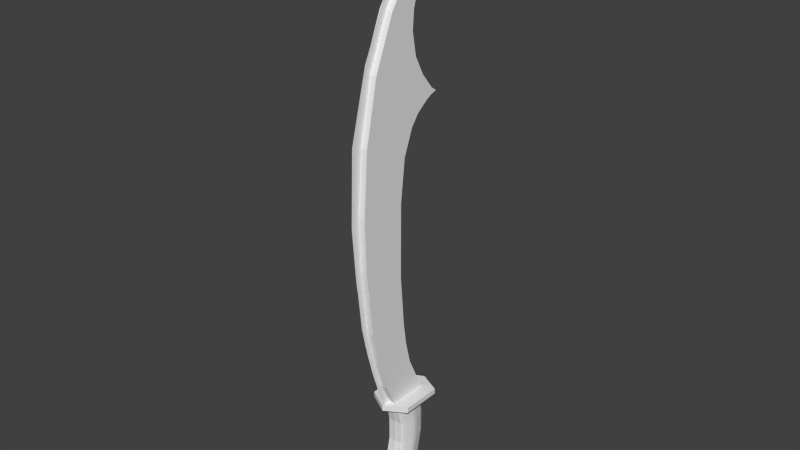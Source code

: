 # Source: Scimitar2.blend  (saved by Blender 2.72.0; exported with 4.5.12 LTS)
import bpy
from mathutils import Matrix  # noqa: F401  (used for matrix-valued properties, if any)

bpy.ops.wm.read_factory_settings(use_empty=True)
scene = bpy.context.scene
scene.name = 'Scene'

# ---- collections
col_collection_5 = bpy.data.collections.new('Collection 5'); scene.collection.children.link(col_collection_5)

# ---- world
world_world = bpy.data.worlds.new('World'); scene.world = world_world
world_world.color = (0.05088, 0.05088, 0.05088)
world_world.use_sun_shadow = False
world_world.sun_shadow_jitter_overblur = 0.0
world_world.cycles.sampling_method = 'MANUAL'
world_world.cycles.sample_map_resolution = 256

# ---- meshes
me_circle_000 = bpy.data.meshes.new('Circle.000')
me_circle_000.from_pydata([(1.375, -0.08021, -1.054e-07), (1.537, -0.003454, -1.052e-07), (-1.349, 0.1636, 1.379e-08), (0.4541, -0.2556, -1.054e-07), (-1.673, 0.5239, 1.379e-08), (-1.619, 0.4403, 1.33e-07), (-0.7459, -0.1516, 1.379e-08), (0.09978, -0.2661, 1.379e-08), (0.9131, -0.2045, -1.054e-07), (1.145, -0.15, -1.054e-07), (-1.501, 0.2946, 1.379e-08), (-1.078, -0.01362, 1.379e-08), (-0.3368, -0.2372, 1.379e-08), (1.451, -0.09279, -1.054e-07), (1.537, -0.04933, -9.954e-08), (-1.425, 0.1622, 1.379e-08), (0.5181, -0.2976, -1.054e-07), (-1.748, 0.5413, 1.379e-08), (-1.695, 0.454, 1.33e-07), (-0.8105, -0.1928, 1.379e-08), (0.1439, -0.3287, 1.379e-08), (0.9855, -0.2294, -1.054e-07), (1.219, -0.1682, -1.054e-07), (-1.577, 0.3011, 1.379e-08), (-1.152, -0.03088, 1.379e-08), (-0.3575, -0.3109, 1.379e-08)], [], [(12, 6, 19, 25), (2, 10, 23, 15), (0, 9, 22, 13), (10, 5, 18, 23), (11, 2, 15, 24), (3, 7, 20, 16), (6, 11, 24, 19), (8, 3, 16, 21), (9, 8, 21, 22), (7, 12, 25, 20), (5, 4, 17, 18), (1, 0, 13, 14)])
_uv = me_circle_000.uv_layers.new(name='UVMap')
_uv.uv.foreach_set('vector', [0.4553, 0.02285, 0.3302, 0.02807, 0.3131, 0.01273, 0.4528, 4.286e-05, 0.1366, 0.09172, 0.08525, 0.123, 0.06237, 0.1212, 0.114, 0.08753, 0.9535, 0.1532, 0.889, 0.1213, 0.9119, 0.1195, 0.9765, 0.1531, 0.08525, 0.123, 0.04296, 0.1602, 0.02002, 0.1606, 0.06237, 0.1212, 0.2253, 0.0526, 0.1366, 0.09172, 0.114, 0.08753, 0.2041, 0.04384, 0.6899, 0.05616, 0.5857, 0.03568, 0.6018, 0.01934, 0.7109, 0.04689, 0.3302, 0.02807, 0.2253, 0.0526, 0.2041, 0.04384, 0.3131, 0.01273, 0.8231, 0.09379, 0.6899, 0.05616, 0.7109, 0.04689, 0.8457, 0.08996, 0.889, 0.1213, 0.8231, 0.09379, 0.8457, 0.08996, 0.9119, 0.1195, 0.5857, 0.03568, 0.4553, 0.02285, 0.4528, 4.286e-05, 0.6018, 0.01934, 0.04296, 0.1602, 0.02294, 0.1823, 4.286e-05, 0.1838, 0.02002, 0.1606, 0.9975, 0.1838, 0.9535, 0.1532, 0.9765, 0.1531, 1.0, 0.1702])
me_circle_000.use_remesh_preserve_volume = False
me_circle_000.use_remesh_preserve_attributes = False
me_circle_000.use_mirror_vertex_groups = False
me_circle_000.update()
me_sphere = bpy.data.meshes.new('Sphere')
me_sphere.from_pydata([(0.01477, 12.02, -2.923), (-2.353, 11.78, -2.915), (-4.63, 11.09, -2.893), (-6.728, 9.973, -2.856), (-8.567, 8.465, -2.807), (-10.08, 6.627, -2.747), (-11.2, 4.531, -2.678), (-11.89, 2.256, -2.604), (-12.12, -0.1096, -2.527), (-11.89, -2.475, -2.45), (-11.2, -4.75, -2.375), (-10.08, -6.846, -2.307), (-8.567, -8.684, -2.247), (-6.728, -10.19, -2.197), (-4.63, -11.31, -2.161), (-2.353, -12.0, -2.138), (0.01477, -12.24, -2.131), (2.382, -12.0, -2.138), (4.659, -11.31, -2.161), (6.757, -10.19, -2.197), (8.597, -8.684, -2.247), (10.11, -6.846, -2.307), (11.23, -4.75, -2.375), (11.92, -2.475, -2.45), (12.15, -0.1096, -2.527), (11.92, 2.256, -2.604), (11.23, 4.531, -2.678), (10.11, 6.627, -2.747), (8.597, 8.465, -2.807), (6.757, 9.973, -2.856), (4.659, 11.09, -2.893), (2.382, 11.78, -2.915), (0.01477, 0.4535, 6.666), (1.838, 9.567, 2.124), (3.643, 9.02, 2.142), (5.307, 8.132, 2.171), (6.765, 6.936, 2.21), (7.962, 5.479, 2.257), (8.851, 3.817, 2.312), (9.399, 2.013, 2.371), (9.583, 0.1374, 2.432), (9.399, -1.738, 2.493), (8.851, -3.542, 2.552), (7.962, -5.204, 2.606), (6.765, -6.661, 2.654), (5.307, -7.857, 2.693), (3.643, -8.745, 2.722), (1.838, -9.292, 2.74), (-0.03951, -9.477, 2.746), (-1.917, -9.292, 2.74), (-3.722, -8.745, 2.722), (-5.386, -7.857, 2.693), (-6.844, -6.661, 2.654), (-8.041, -5.204, 2.606), (-8.93, -3.542, 2.552), (-9.478, -1.738, 2.493), (-9.663, 0.1374, 2.432), (-9.478, 2.013, 2.371), (-8.93, 3.817, 2.312), (-8.041, 5.479, 2.257), (-6.844, 6.936, 2.21), (-5.386, 8.132, 2.171), (-3.722, 9.02, 2.142), (-1.917, 9.567, 2.124), (-0.03951, 9.752, 2.118)], [], [(0, 1, 2, 3, 4, 5, 6, 7, 8, 9, 10, 11, 12, 13, 14, 15, 16, 17, 18, 19, 20, 21, 22, 23, 24, 25, 26, 27, 28, 29, 30, 31), (58, 59, 32), (36, 37, 32), (47, 48, 32), (10, 9, 55, 54), (21, 20, 44, 43), (0, 31, 33, 64), (12, 11, 53, 52), (1, 0, 64, 63), (23, 22, 42, 41), (14, 13, 51, 50), (3, 2, 62, 61), (25, 24, 40, 39), (16, 15, 49, 48), (5, 4, 60, 59), (27, 26, 38, 37), (7, 6, 58, 57), (18, 17, 47, 46), (29, 28, 36, 35), (9, 8, 56, 55), (20, 19, 45, 44), (31, 30, 34, 33), (11, 10, 54, 53), (22, 21, 43, 42), (13, 12, 52, 51), (2, 1, 63, 62), (24, 23, 41, 40), (15, 14, 50, 49), (4, 3, 61, 60), (26, 25, 39, 38), (6, 5, 59, 58), (17, 16, 48, 47), (28, 27, 37, 36), (8, 7, 57, 56), (19, 18, 46, 45), (30, 29, 35, 34), (38, 39, 32), (49, 50, 32), (60, 61, 32), (40, 41, 32), (51, 52, 32), (62, 63, 32), (42, 43, 32), (53, 54, 32), (44, 45, 32), (33, 34, 32), (55, 56, 32), (46, 47, 32), (35, 36, 32), (57, 58, 32), (37, 38, 32), (48, 49, 32), (59, 60, 32), (39, 40, 32), (50, 51, 32), (61, 62, 32), (41, 42, 32), (52, 53, 32), (63, 64, 32), (43, 44, 32), (64, 33, 32), (54, 55, 32), (45, 46, 32), (34, 35, 32), (56, 57, 32)])
_uv = me_sphere.uv_layers.new(name='UVMap')
_uv.uv.foreach_set('vector', [0.2052, 0.2846, 0.2251, 0.2827, 0.2442, 0.2769, 0.2619, 0.2674, 0.2773, 0.2548, 0.29, 0.2393, 0.2994, 0.2217, 0.3052, 0.2025, 0.3072, 0.1826, 0.3052, 0.1628, 0.2994, 0.1436, 0.29, 0.126, 0.2773, 0.1105, 0.2619, 0.09785, 0.2442, 0.08843, 0.2251, 0.08262, 0.2052, 0.08066, 0.1853, 0.08262, 0.1662, 0.08843, 0.1485, 0.09785, 0.1331, 0.1105, 0.1204, 0.126, 0.111, 0.1436, 0.1052, 0.1628, 0.1032, 0.1826, 0.1052, 0.2025, 0.111, 0.2217, 0.1204, 0.2393, 0.1331, 0.2548, 0.1485, 0.2674, 0.1662, 0.2769, 0.1853, 0.2827, 0.1032, 0.08066, 0.3072, 0.08066, 0.3072, 0.2846, 0.1032, 0.08066, 0.3072, 0.08066, 0.3072, 0.2846, 0.1032, 0.08066, 0.3072, 0.08066, 0.3072, 0.2846, 0.1032, 0.08066, 0.3072, 0.08066, 0.3072, 0.2846, 0.1032, 0.2846, 0.1032, 0.08066, 0.3072, 0.08066, 0.3072, 0.2846, 0.1032, 0.2846, 0.1032, 0.08066, 0.3072, 0.08066, 0.3072, 0.2846, 0.1032, 0.2846, 0.1032, 0.08066, 0.3072, 0.08066, 0.3072, 0.2846, 0.1032, 0.2846, 0.1032, 0.08066, 0.3072, 0.08066, 0.3072, 0.2846, 0.1032, 0.2846, 0.1032, 0.08066, 0.3072, 0.08066, 0.3072, 0.2846, 0.1032, 0.2846, 0.1032, 0.08066, 0.3072, 0.08066, 0.3072, 0.2846, 0.1032, 0.2846, 0.1032, 0.08066, 0.3072, 0.08066, 0.3072, 0.2846, 0.1032, 0.2846, 0.1032, 0.08066, 0.3072, 0.08066, 0.3072, 0.2846, 0.1032, 0.2846, 0.1032, 0.08066, 0.3072, 0.08066, 0.3072, 0.2846, 0.1032, 0.2846, 0.1032, 0.08066, 0.3072, 0.08066, 0.3072, 0.2846, 0.1032, 0.2846, 0.1032, 0.08066, 0.3072, 0.08066, 0.3072, 0.2846, 0.1032, 0.2846, 0.1032, 0.08066, 0.3072, 0.08066, 0.3072, 0.2846, 0.1032, 0.2846, 0.1032, 0.08066, 0.3072, 0.08066, 0.3072, 0.2846, 0.1032, 0.2846, 0.1032, 0.08066, 0.3072, 0.08066, 0.3072, 0.2846, 0.1032, 0.2846, 0.1032, 0.08066, 0.3072, 0.08066, 0.3072, 0.2846, 0.1032, 0.2846, 0.1032, 0.08066, 0.3072, 0.08066, 0.3072, 0.2846, 0.1032, 0.2846, 0.1032, 0.08066, 0.3072, 0.08066, 0.3072, 0.2846, 0.1032, 0.2846, 0.1032, 0.08066, 0.3072, 0.08066, 0.3072, 0.2846, 0.1032, 0.2846, 0.1032, 0.08066, 0.3072, 0.08066, 0.3072, 0.2846, 0.1032, 0.2846, 0.1032, 0.08066, 0.3072, 0.08066, 0.3072, 0.2846, 0.1032, 0.2846, 0.1032, 0.08066, 0.3072, 0.08066, 0.3072, 0.2846, 0.1032, 0.2846, 0.1032, 0.08066, 0.3072, 0.08066, 0.3072, 0.2846, 0.1032, 0.2846, 0.1032, 0.08066, 0.3072, 0.08066, 0.3072, 0.2846, 0.1032, 0.2846, 0.1032, 0.08066, 0.3072, 0.08066, 0.3072, 0.2846, 0.1032, 0.2846, 0.1032, 0.08066, 0.3072, 0.08066, 0.3072, 0.2846, 0.1032, 0.2846, 0.1032, 0.08066, 0.3072, 0.08066, 0.3072, 0.2846, 0.1032, 0.2846, 0.1032, 0.08066, 0.3072, 0.08066, 0.3072, 0.2846, 0.1032, 0.2846, 0.1032, 0.08066, 0.3072, 0.08066, 0.3072, 0.2846, 0.1032, 0.2846, 0.1032, 0.08066, 0.3072, 0.08066, 0.3072, 0.2846, 0.1032, 0.2846, 0.1032, 0.08066, 0.3072, 0.08066, 0.3072, 0.2846, 0.1032, 0.2846, 0.1032, 0.08066, 0.3072, 0.08066, 0.3072, 0.2846, 0.1032, 0.2846, 0.1032, 0.08066, 0.3072, 0.08066, 0.3072, 0.2846, 0.1032, 0.08066, 0.3072, 0.08066, 0.3072, 0.2846, 0.1032, 0.08066, 0.3072, 0.08066, 0.3072, 0.2846, 0.1032, 0.08066, 0.3072, 0.08066, 0.3072, 0.2846, 0.1032, 0.08066, 0.3072, 0.08066, 0.3072, 0.2846, 0.1032, 0.08066, 0.3072, 0.08066, 0.3072, 0.2846, 0.1032, 0.08066, 0.3072, 0.08066, 0.3072, 0.2846, 0.1032, 0.08066, 0.3072, 0.08066, 0.3072, 0.2846, 0.1032, 0.08066, 0.3072, 0.08066, 0.3072, 0.2846, 0.1032, 0.08066, 0.3072, 0.08066, 0.3072, 0.2846, 0.1032, 0.08066, 0.3072, 0.08066, 0.3072, 0.2846, 0.1032, 0.08066, 0.3072, 0.08066, 0.3072, 0.2846, 0.1032, 0.08066, 0.3072, 0.08066, 0.3072, 0.2846, 0.1032, 0.08066, 0.3072, 0.08066, 0.3072, 0.2846, 0.1032, 0.08066, 0.3072, 0.08066, 0.3072, 0.2846, 0.1032, 0.08066, 0.3072, 0.08066, 0.3072, 0.2846, 0.1032, 0.08066, 0.3072, 0.08066, 0.3072, 0.2846, 0.1032, 0.08066, 0.3072, 0.08066, 0.3072, 0.2846, 0.1032, 0.08066, 0.3072, 0.08066, 0.3072, 0.2846, 0.1032, 0.08066, 0.3072, 0.08066, 0.3072, 0.2846, 0.1032, 0.08066, 0.3072, 0.08066, 0.3072, 0.2846, 0.1032, 0.08066, 0.3072, 0.08066, 0.3072, 0.2846, 0.1032, 0.08066, 0.3072, 0.08066, 0.3072, 0.2846, 0.1032, 0.08066, 0.3072, 0.08066, 0.3072, 0.2846, 0.1032, 0.08066, 0.3072, 0.08066, 0.3072, 0.2846, 0.1032, 0.08066, 0.3072, 0.08066, 0.3072, 0.2846, 0.1032, 0.08066, 0.3072, 0.08066, 0.3072, 0.2846, 0.1032, 0.08066, 0.3072, 0.08066, 0.3072, 0.2846, 0.1032, 0.08066, 0.3072, 0.08066, 0.3072, 0.2846])
me_sphere.use_remesh_preserve_volume = False
me_sphere.use_remesh_preserve_attributes = False
me_sphere.use_mirror_vertex_groups = False
me_sphere.update()
me_plane_001 = bpy.data.meshes.new('Plane.001')
me_plane_001.from_pydata([(-1.0, -0.7778, 0.1271), (1.0, -0.7778, 0.1271), (-1.0, 1.048, 0.1271), (1.0, 1.048, 0.1271), (-1.0, -0.7778, -0.1271), (1.0, -0.7778, -0.1271), (-1.0, 1.048, -0.1271), (1.0, 1.048, -0.1271), (-1.0, -0.9182, 0.1271), (1.0, -0.9182, 0.1271), (-1.0, -0.9182, -0.1271), (1.0, -0.9182, -0.1271), (-2.615e-09, 1.639, 0.1271), (-2.615e-09, 1.639, -0.1271), (-2.615e-09, -1.406, -0.1271), (-2.615e-09, -1.406, 0.1271)], [], [(0, 2, 12, 3, 1), (4, 5, 7, 13, 6), (3, 12, 13, 7), (1, 3, 7, 5), (4, 0, 8, 10), (2, 0, 4, 6), (8, 15, 14, 10), (1, 5, 11, 9), (5, 4, 10, 14, 11), (0, 1, 9, 15, 8), (12, 2, 6, 13), (15, 9, 11, 14)])
_uv = me_plane_001.uv_layers.new(name='UVMap')
_uv.uv.foreach_set('vector', [0.1457, 0.1247, 0.2602, 0.1247, 0.2971, 0.1874, 0.2602, 0.25, 0.1457, 0.25, 0.1457, 0.2501, 0.1457, 0.1248, 0.2602, 0.1248, 0.2971, 0.1875, 0.2602, 0.2501, 0.3643, 0.2377, 0.5369, 0.2368, 0.5361, 0.2836, 0.3635, 0.2837, 0.3641, 0.2378, 0.5335, 0.2374, 0.5339, 0.2837, 0.3638, 0.2837, 0.469, 0.2636, 0.4697, 0.264, 0.4916, 0.2638, 0.4814, 0.2583, 0.364, 0.2375, 0.5357, 0.2377, 0.5355, 0.2843, 0.363, 0.2837, 0.3643, 0.2382, 0.5366, 0.2373, 0.5357, 0.2841, 0.3633, 0.2841, 0.4316, 0.2556, 0.4219, 0.2808, 0.407, 0.2675, 0.3994, 0.2717, 0.1457, 0.1248, 0.1457, 0.2501, 0.1369, 0.2501, 0.1064, 0.1875, 0.1369, 0.1248, 0.1457, 0.1247, 0.1457, 0.25, 0.1369, 0.25, 0.1064, 0.1874, 0.1369, 0.1247, 0.3639, 0.2372, 0.5351, 0.2366, 0.5361, 0.2843, 0.3639, 0.2835, 0.364, 0.2378, 0.5375, 0.2373, 0.5368, 0.2831, 0.3635, 0.2842])
me_plane_001.use_remesh_preserve_volume = False
me_plane_001.use_remesh_preserve_attributes = False
me_plane_001.use_mirror_vertex_groups = False
me_plane_001.update()
me_cylinder = bpy.data.meshes.new('Cylinder')
me_cylinder.from_pydata([(-0.0001811, 0.1353, -0.9294), (-0.0001811, 0.3242, 0.9364), (0.1717, -0.2904, 0.9364), (0.1717, -0.4792, -0.9294), (0.1941, -0.2293, 0.9364), (0.1941, -0.4181, -0.9294), (0.201, -0.1989, 0.9364), (0.201, -0.3877, -0.9294), (0.2174, -0.1341, 0.9364), (0.2174, -0.3229, -0.9294), (0.2306, -0.07495, 0.9364), (0.2306, -0.2638, -0.9294), (0.237, -0.009802, 0.9364), (0.237, -0.1986, -0.9294), (0.2306, 0.05535, 0.9364), (0.2306, -0.1335, -0.9294), (0.2174, 0.1145, 0.9364), (0.2174, -0.07435, -0.9294), (0.201, 0.1793, 0.9364), (0.201, -0.00954, -0.9294), (0.1941, 0.2097, 0.9364), (0.1941, 0.02089, -0.9294), (0.1717, 0.2707, 0.9364), (0.1717, 0.08194, -0.9294), (0.1448, 0.3125, 0.9364), (0.1448, 0.1237, -0.9294), (0.06533, 0.3177, 0.9364), (0.06533, 0.1289, -0.9294), (0.0001812, 0.3242, 0.9364), (0.0001812, 0.1353, -0.9294), (0.0001811, -0.3438, 0.9364), (0.0001811, -0.5326, -0.9294), (-0.0001812, -0.5326, -0.9294), (-0.0001812, -0.3438, 0.9364), (-0.06533, -0.5262, -0.9294), (-0.06533, -0.3373, 0.9364), (-0.1448, -0.5209, -0.9294), (-0.1448, -0.3321, 0.9364), (-0.1717, -0.4792, -0.9294), (-0.1717, -0.2904, 0.9364), (-0.1941, -0.4181, -0.9294), (-0.1941, -0.2293, 0.9364), (-0.201, -0.3877, -0.9294), (-0.201, -0.1989, 0.9364), (-0.2174, -0.3229, -0.9294), (-0.2174, -0.1341, 0.9364), (-0.2306, -0.2638, -0.9294), (-0.2306, -0.07495, 0.9364), (-0.237, -0.1986, -0.9294), (-0.237, -0.009802, 0.9364), (-0.2306, -0.1335, -0.9294), (-0.2306, 0.05535, 0.9364), (-0.2174, -0.07435, -0.9294), (-0.2174, 0.1145, 0.9364), (-0.201, -0.00954, -0.9294), (-0.201, 0.1793, 0.9364), (-0.1941, 0.02089, -0.9294), (-0.1941, 0.2097, 0.9364), (-0.1717, 0.08194, -0.9294), (-0.1717, 0.2707, 0.9364), (-0.1448, 0.1237, -0.9294), (-0.1448, 0.3125, 0.9364), (-0.06533, 0.1289, -0.9294), (-0.06533, 0.3177, 0.9364), (0.1448, -0.5209, -0.9294), (0.1448, -0.3321, 0.9364), (0.06533, -0.5262, -0.9294), (0.06533, -0.3373, 0.9364), (-0.1448, 0.4112, 0.003531), (-0.1448, -0.2334, 0.003531), (0.201, -0.1002, 0.003531), (-0.2306, 0.154, 0.003531), (0.2174, 0.2132, 0.003531), (0.1941, 0.3084, 0.003531), (-0.1941, -0.1306, 0.003531), (0.2306, 0.02374, 0.003531), (-0.201, 0.278, 0.003531), (0.1448, 0.4112, 0.003531), (0.1448, -0.2334, 0.003531), (-0.2174, -0.03537, 0.003531), (0.2306, 0.154, 0.003531), (-0.1717, 0.3694, 0.003531), (-0.06533, -0.2386, 0.003531), (0.0001812, 0.4229, 0.003531), (0.1941, -0.1306, 0.003531), (-0.237, 0.0889, 0.003531), (0.06533, -0.2386, 0.003531), (0.201, 0.278, 0.003531), (-0.06533, 0.4164, 0.003531), (-0.1717, -0.1917, 0.003531), (0.2174, -0.03537, 0.003531), (0.0001811, -0.2451, 0.003531), (-0.2174, 0.2132, 0.003531), (0.1717, 0.3694, 0.003531), (-0.201, -0.1002, 0.003531), (0.237, 0.0889, 0.003531), (-0.1941, 0.3084, 0.003531), (-0.0001812, -0.2451, 0.003531), (0.06533, 0.4164, 0.003531), (0.1717, -0.1917, 0.003531), (-0.2306, 0.02374, 0.003531), (-0.0001811, 0.4229, 0.003531), (0.201, 0.278, 0.47), (-0.06533, -0.2386, 0.47), (0.1448, 0.4112, 0.47), (0.2174, 0.2132, 0.47), (0.06533, 0.4164, 0.47), (0.1717, 0.3694, 0.47), (-0.06533, 0.4164, 0.47), (0.0001812, 0.4229, 0.47), (0.1448, -0.2334, 0.47), (0.1941, 0.3084, 0.47), (-0.1448, 0.4112, 0.47), (0.1717, -0.1917, 0.47), (-0.201, -0.1002, 0.47), (-0.1717, -0.1917, 0.47), (0.1941, -0.1306, 0.47), (-0.2174, -0.03537, 0.47), (-0.1941, -0.1306, 0.47), (-0.1448, -0.2334, 0.47), (-0.2306, 0.02374, 0.47), (0.237, 0.0889, 0.47), (0.2174, -0.03537, 0.47), (-0.237, 0.0889, 0.47), (0.0001811, -0.2451, 0.47), (0.2306, 0.02374, 0.47), (0.2306, 0.154, 0.47), (0.201, -0.1002, 0.47), (-0.1941, 0.3084, 0.47), (0.06533, -0.2386, 0.47), (-0.1717, 0.3694, 0.47), (-0.201, 0.278, 0.47), (-0.2306, 0.154, 0.47), (-0.0001811, 0.4229, 0.47), (-0.0001812, -0.2451, 0.47), (-0.2174, 0.2132, 0.47), (-0.1448, 0.3125, -0.4629), (-0.1448, -0.3321, -0.4629), (0.201, -0.1989, -0.4629), (-0.2306, 0.05535, -0.4629), (0.1941, 0.2097, -0.4629), (-0.1941, -0.2293, -0.4629), (0.2306, -0.07495, -0.4629), (-0.201, 0.1793, -0.4629), (0.1448, 0.3125, -0.4629), (0.1448, -0.3321, -0.4629), (-0.2174, -0.1341, -0.4629), (0.2306, 0.05535, -0.4629), (-0.1717, 0.2707, -0.4629), (-0.06533, -0.3373, -0.4629), (0.0001812, 0.3242, -0.4629), (0.1941, -0.2293, -0.4629), (-0.237, -0.009802, -0.4629), (0.06533, -0.3373, -0.4629), (0.201, 0.1793, -0.4629), (-0.06533, 0.3177, -0.4629), (-0.1717, -0.2904, -0.4629), (0.2174, -0.1341, -0.4629), (-0.2174, 0.1145, -0.4629), (0.1717, 0.2707, -0.4629), (-0.0001811, 0.3242, -0.4629), (-0.201, -0.1989, -0.4629), (0.0001811, -0.3438, -0.4629), (0.237, -0.009802, -0.4629), (-0.1941, 0.2097, -0.4629), (-0.0001812, -0.3438, -0.4629), (0.06533, 0.3177, -0.4629), (0.1717, -0.2904, -0.4629), (-0.2306, -0.07495, -0.4629), (0.2174, 0.1145, -0.4629)], [], [(66, 31, 29, 27, 25, 23, 21, 19, 17, 15, 13, 11, 9, 7, 5, 3, 64), (64, 145, 153, 66), (66, 153, 162, 31), (30, 67, 65, 2, 4, 6, 8, 10, 12, 14, 16, 18, 20, 22, 24, 26, 28), (3, 167, 145, 64), (5, 151, 167, 3), (7, 138, 151, 5), (9, 157, 138, 7), (11, 142, 157, 9), (13, 163, 142, 11), (15, 147, 163, 13), (17, 169, 147, 15), (19, 154, 169, 17), (21, 140, 154, 19), (23, 159, 140, 21), (25, 144, 159, 23), (32, 165, 149, 34), (34, 149, 137, 36), (36, 137, 156, 38), (38, 156, 141, 40), (40, 141, 161, 42), (42, 161, 146, 44), (44, 146, 168, 46), (46, 168, 152, 48), (48, 152, 139, 50), (50, 139, 158, 52), (52, 158, 143, 54), (54, 143, 164, 56), (56, 164, 148, 58), (58, 148, 136, 60), (1, 63, 61, 59, 57, 55, 53, 51, 49, 47, 45, 43, 41, 39, 37, 35, 33), (62, 155, 160, 0), (60, 136, 155, 62), (27, 166, 144, 25), (62, 0, 32, 34, 36, 38, 40, 42, 44, 46, 48, 50, 52, 54, 56, 58, 60), (29, 150, 166, 27), (113, 2, 65, 110), (126, 14, 12, 121), (134, 33, 35, 103), (117, 45, 47, 120), (128, 57, 59, 130), (121, 12, 10, 125), (104, 24, 22, 107), (114, 43, 45, 117), (131, 55, 57, 128), (106, 26, 24, 104), (129, 67, 30, 124), (125, 10, 8, 122), (107, 22, 20, 111), (118, 41, 43, 114), (135, 53, 55, 131), (112, 61, 63, 108), (110, 65, 67, 129), (122, 8, 6, 127), (111, 20, 18, 102), (115, 39, 41, 118), (132, 51, 53, 135), (108, 63, 1, 133), (127, 6, 4, 116), (102, 18, 16, 105), (119, 37, 39, 115), (123, 49, 51, 132), (116, 4, 2, 113), (105, 16, 14, 126), (103, 35, 37, 119), (120, 47, 49, 123), (130, 59, 61, 112), (109, 28, 26, 106), (79, 117, 120, 100), (98, 106, 104, 77), (68, 112, 108, 88), (88, 108, 133, 101), (72, 105, 126, 80), (97, 134, 103, 82), (76, 131, 128, 96), (92, 135, 131, 76), (71, 132, 135, 92), (84, 116, 113, 99), (80, 126, 121, 95), (94, 114, 117, 79), (74, 118, 114, 94), (89, 115, 118, 74), (85, 123, 132, 71), (83, 109, 106, 98), (99, 113, 110, 78), (77, 104, 107, 93), (93, 107, 111, 73), (73, 111, 102, 87), (69, 119, 115, 89), (81, 130, 112, 68), (95, 121, 125, 75), (75, 125, 122, 90), (90, 122, 127, 70), (87, 102, 105, 72), (100, 120, 123, 85), (96, 128, 130, 81), (86, 129, 124, 91), (78, 110, 129, 86), (70, 127, 116, 84), (82, 103, 119, 69), (163, 95, 75, 142), (144, 77, 93, 159), (161, 94, 79, 146), (143, 76, 96, 164), (166, 98, 77, 144), (153, 86, 91, 162), (142, 75, 90, 157), (159, 93, 73, 140), (141, 74, 94, 161), (158, 92, 76, 143), (136, 68, 88, 155), (145, 78, 86, 153), (157, 90, 70, 138), (140, 73, 87, 154), (156, 89, 74, 141), (139, 71, 92, 158), (155, 88, 101, 160), (138, 70, 84, 151), (154, 87, 72, 169), (137, 69, 89, 156), (152, 85, 71, 139), (151, 84, 99, 167), (169, 72, 80, 147), (149, 82, 69, 137), (168, 100, 85, 152), (148, 81, 68, 136), (150, 83, 98, 166), (167, 99, 78, 145), (147, 80, 95, 163), (165, 97, 82, 149), (146, 79, 100, 168), (164, 96, 81, 148)])
_uv = me_cylinder.uv_layers.new(name='UVMap')
_uv.uv.foreach_set('vector', [0.5479, 0.0303, 0.5201, 0.0001397, 0.8365, 0.01534, 0.8141, 0.04415, 0.7969, 0.08562, 0.7792, 0.09032, 0.7572, 0.09353, 0.7454, 0.09411, 0.723, 0.09618, 0.703, 0.09771, 0.6822, 0.09701, 0.6615, 0.09289, 0.642, 0.08714, 0.621, 0.08037, 0.6103, 0.0772, 0.5902, 0.06857, 0.5747, 0.05858, 0.5747, 0.05858, 0.5805, 0.2591, 0.538, 0.2595, 0.5479, 0.0303, 0.5479, 0.0303, 0.538, 0.2595, 0.5056, 0.2592, 0.5201, 0.0001397, 0.5698, 0.9792, 0.5956, 0.9509, 0.6209, 0.9236, 0.6366, 0.9145, 0.6573, 0.9069, 0.6681, 0.9043, 0.6896, 0.8988, 0.7091, 0.8942, 0.7298, 0.8912, 0.7504, 0.8917, 0.77, 0.8944, 0.7917, 0.8977, 0.8031, 0.8989, 0.8241, 0.9032, 0.8403, 0.9084, 0.8563, 0.9503, 0.8787, 0.9792, 0.5902, 0.06857, 0.6028, 0.2635, 0.5805, 0.2591, 0.5747, 0.05858, 0.6103, 0.0772, 0.6325, 0.2692, 0.6028, 0.2635, 0.5902, 0.06857, 0.621, 0.08037, 0.6459, 0.2716, 0.6325, 0.2692, 0.6103, 0.0772, 0.642, 0.08714, 0.6757, 0.2758, 0.6459, 0.2716, 0.621, 0.08037, 0.6615, 0.09289, 0.7027, 0.2788, 0.6757, 0.2758, 0.642, 0.08714, 0.6822, 0.09701, 0.7322, 0.2813, 0.7027, 0.2788, 0.6615, 0.09289, 0.703, 0.09771, 0.7617, 0.283, 0.7322, 0.2813, 0.6822, 0.09701, 0.723, 0.09618, 0.789, 0.2839, 0.7617, 0.283, 0.703, 0.09771, 0.7454, 0.09411, 0.8195, 0.284, 0.789, 0.2839, 0.723, 0.09618, 0.7572, 0.09353, 0.8335, 0.2841, 0.8195, 0.284, 0.7454, 0.09411, 0.7792, 0.09032, 0.8641, 0.283, 0.8335, 0.2841, 0.7572, 0.09353, 0.7969, 0.08562, 0.8885, 0.2813, 0.8641, 0.283, 0.7792, 0.09032, 0.502, 0.0001397, 0.5053, 0.2582, 0.4729, 0.2572, 0.4732, 0.02741, 0.4732, 0.02741, 0.4729, 0.2572, 0.4306, 0.255, 0.445, 0.05464, 0.445, 0.05464, 0.4306, 0.255, 0.408, 0.2585, 0.429, 0.06399, 0.429, 0.06399, 0.408, 0.2585, 0.3781, 0.263, 0.4085, 0.07179, 0.4085, 0.07179, 0.3781, 0.263, 0.3646, 0.2648, 0.3977, 0.07453, 0.3977, 0.07453, 0.3646, 0.2648, 0.3346, 0.2678, 0.3763, 0.08043, 0.3763, 0.08043, 0.3346, 0.2678, 0.3075, 0.2697, 0.3565, 0.08537, 0.3565, 0.08537, 0.3075, 0.2697, 0.2779, 0.271, 0.3357, 0.08864, 0.3357, 0.08864, 0.2779, 0.271, 0.2483, 0.2714, 0.3148, 0.08849, 0.3148, 0.08849, 0.2483, 0.2714, 0.221, 0.2711, 0.2949, 0.08613, 0.2949, 0.08613, 0.221, 0.2711, 0.1905, 0.27, 0.2725, 0.08314, 0.2725, 0.08314, 0.1905, 0.27, 0.1764, 0.2695, 0.2607, 0.08208, 0.2607, 0.08208, 0.1764, 0.2695, 0.1458, 0.2672, 0.2388, 0.07796, 0.2388, 0.07796, 0.1458, 0.2672, 0.1214, 0.2644, 0.2213, 0.07254, 0.1003, 0.9611, 0.124, 0.9333, 0.1492, 0.9051, 0.1664, 0.897, 0.1886, 0.8909, 0.1998, 0.8891, 0.2222, 0.8852, 0.2421, 0.8822, 0.2628, 0.8809, 0.2833, 0.883, 0.3024, 0.8871, 0.3232, 0.8919, 0.334, 0.8939, 0.3532, 0.8993, 0.3676, 0.9049, 0.3818, 0.9469, 0.4061, 0.9751, 0.2057, 0.03043, 0.08298, 0.2507, 0.05013, 0.2393, 0.1847, 0.0001397, 0.2213, 0.07254, 0.1214, 0.2644, 0.08298, 0.2507, 0.2057, 0.03043, 0.8141, 0.04415, 0.9273, 0.2692, 0.8885, 0.2813, 0.7969, 0.08562, 0.2057, 0.03043, 0.1847, 0.0001397, 0.502, 0.0001397, 0.4732, 0.02741, 0.445, 0.05464, 0.429, 0.06399, 0.4085, 0.07179, 0.3977, 0.07453, 0.3763, 0.08043, 0.3565, 0.08537, 0.3357, 0.08864, 0.3148, 0.08849, 0.2949, 0.08613, 0.2725, 0.08314, 0.2607, 0.08208, 0.2388, 0.07796, 0.2213, 0.07254, 0.8365, 0.01534, 0.9605, 0.2592, 0.9273, 0.2692, 0.8141, 0.04415, 0.6292, 0.7249, 0.6366, 0.9145, 0.6209, 0.9236, 0.6062, 0.7281, 0.7888, 0.717, 0.7504, 0.8917, 0.7298, 0.8912, 0.7596, 0.7164, 0.4616, 0.7316, 0.4061, 0.9751, 0.3818, 0.9469, 0.4287, 0.7266, 0.291, 0.7079, 0.3024, 0.8871, 0.2833, 0.883, 0.264, 0.7062, 0.1344, 0.7082, 0.1886, 0.8909, 0.1664, 0.897, 0.1043, 0.7108, 0.7596, 0.7164, 0.7298, 0.8912, 0.7091, 0.8942, 0.7302, 0.7166, 0.9124, 0.7288, 0.8403, 0.9084, 0.8241, 0.9032, 0.8886, 0.7253, 0.321, 0.7107, 0.3232, 0.8919, 0.3024, 0.8871, 0.291, 0.7079, 0.1483, 0.7074, 0.1998, 0.8891, 0.1886, 0.8909, 0.1344, 0.7082, 0.9512, 0.7382, 0.8563, 0.9503, 0.8403, 0.9084, 0.9124, 0.7288, 0.5638, 0.7317, 0.5956, 0.9509, 0.5698, 0.9792, 0.5311, 0.7348, 0.7302, 0.7166, 0.7091, 0.8942, 0.6896, 0.8988, 0.7032, 0.7177, 0.8886, 0.7253, 0.8241, 0.9032, 0.8031, 0.8989, 0.8589, 0.7217, 0.3344, 0.7123, 0.334, 0.8939, 0.3232, 0.8919, 0.321, 0.7107, 0.1783, 0.7059, 0.2222, 0.8852, 0.1998, 0.8891, 0.1483, 0.7074, 0.07977, 0.7136, 0.1492, 0.9051, 0.124, 0.9333, 0.04166, 0.7211, 0.6062, 0.7281, 0.6209, 0.9236, 0.5956, 0.9509, 0.5638, 0.7317, 0.7032, 0.7177, 0.6896, 0.8988, 0.6681, 0.9043, 0.673, 0.7198, 0.8589, 0.7217, 0.8031, 0.8989, 0.7917, 0.8977, 0.8452, 0.7206, 0.3645, 0.7169, 0.3532, 0.8993, 0.334, 0.8939, 0.3344, 0.7123, 0.2053, 0.7052, 0.2421, 0.8822, 0.2222, 0.8852, 0.1783, 0.7059, 0.04166, 0.7211, 0.124, 0.9333, 0.1003, 0.9611, 0.008566, 0.7277, 0.673, 0.7198, 0.6681, 0.9043, 0.6573, 0.9069, 0.6594, 0.7212, 0.8452, 0.7206, 0.7917, 0.8977, 0.77, 0.8944, 0.8155, 0.7183, 0.3872, 0.7208, 0.3676, 0.9049, 0.3532, 0.8993, 0.3645, 0.7169, 0.2346, 0.7053, 0.2628, 0.8809, 0.2421, 0.8822, 0.2053, 0.7052, 0.6594, 0.7212, 0.6573, 0.9069, 0.6366, 0.9145, 0.6292, 0.7249, 0.8155, 0.7183, 0.77, 0.8944, 0.7504, 0.8917, 0.7888, 0.717, 0.4287, 0.7266, 0.3818, 0.9469, 0.3676, 0.9049, 0.3872, 0.7208, 0.264, 0.7062, 0.2833, 0.883, 0.2628, 0.8809, 0.2346, 0.7053, 0.1043, 0.7108, 0.1664, 0.897, 0.1492, 0.9051, 0.07977, 0.7136, 0.9846, 0.7464, 0.8787, 0.9792, 0.8563, 0.9503, 0.9512, 0.7382, 0.2985, 0.4894, 0.291, 0.7079, 0.264, 0.7062, 0.2692, 0.4895, 0.9663, 0.5061, 0.9512, 0.7382, 0.9124, 0.7288, 0.9268, 0.5078, 0.07428, 0.49, 0.07977, 0.7136, 0.04166, 0.7211, 0.034, 0.4869, 0.034, 0.4869, 0.04166, 0.7211, 0.008566, 0.7277, 0.0001397, 0.4844, 0.8242, 0.5036, 0.8155, 0.7183, 0.7888, 0.717, 0.7953, 0.5024, 0.4761, 0.4961, 0.4616, 0.7316, 0.4287, 0.7266, 0.4431, 0.4933, 0.145, 0.4899, 0.1483, 0.7074, 0.1344, 0.7082, 0.1302, 0.49, 0.1772, 0.4898, 0.1783, 0.7059, 0.1483, 0.7074, 0.145, 0.4899, 0.2062, 0.4897, 0.2053, 0.7052, 0.1783, 0.7059, 0.1772, 0.4898, 0.6552, 0.4967, 0.6594, 0.7212, 0.6292, 0.7249, 0.6228, 0.4954, 0.7953, 0.5024, 0.7888, 0.717, 0.7596, 0.7164, 0.7639, 0.5011, 0.3312, 0.4894, 0.321, 0.7107, 0.291, 0.7079, 0.2985, 0.4894, 0.3463, 0.4894, 0.3344, 0.7123, 0.321, 0.7107, 0.3312, 0.4894, 0.3785, 0.4894, 0.3645, 0.7169, 0.3344, 0.7123, 0.3463, 0.4894, 0.2376, 0.4895, 0.2346, 0.7053, 0.2053, 0.7052, 0.2062, 0.4897, 0.9999, 0.5048, 0.9846, 0.7464, 0.9512, 0.7382, 0.9663, 0.5061, 0.6228, 0.4954, 0.6292, 0.7249, 0.6062, 0.7281, 0.598, 0.4946, 0.9268, 0.5078, 0.9124, 0.7288, 0.8886, 0.7253, 0.9024, 0.507, 0.9024, 0.507, 0.8886, 0.7253, 0.8589, 0.7217, 0.871, 0.5056, 0.871, 0.5056, 0.8589, 0.7217, 0.8452, 0.7206, 0.8562, 0.5049, 0.403, 0.4896, 0.3872, 0.7208, 0.3645, 0.7169, 0.3785, 0.4894, 0.09863, 0.4901, 0.1043, 0.7108, 0.07977, 0.7136, 0.07428, 0.49, 0.7639, 0.5011, 0.7596, 0.7164, 0.7302, 0.7166, 0.7324, 0.4998, 0.7324, 0.4998, 0.7302, 0.7166, 0.7032, 0.7177, 0.7031, 0.4986, 0.7031, 0.4986, 0.7032, 0.7177, 0.673, 0.7198, 0.6703, 0.4973, 0.8562, 0.5049, 0.8452, 0.7206, 0.8155, 0.7183, 0.8242, 0.5036, 0.2692, 0.4895, 0.264, 0.7062, 0.2346, 0.7053, 0.2376, 0.4895, 0.1302, 0.49, 0.1344, 0.7082, 0.1043, 0.7108, 0.09863, 0.4901, 0.5582, 0.4966, 0.5638, 0.7317, 0.5311, 0.7348, 0.5251, 0.498, 0.598, 0.4946, 0.6062, 0.7281, 0.5638, 0.7317, 0.5582, 0.4966, 0.6703, 0.4973, 0.673, 0.7198, 0.6594, 0.7212, 0.6552, 0.4967, 0.4431, 0.4933, 0.4287, 0.7266, 0.3872, 0.7208, 0.403, 0.4896, 0.7322, 0.2813, 0.7639, 0.5011, 0.7324, 0.4998, 0.7027, 0.2788, 0.8885, 0.2813, 0.9268, 0.5078, 0.9024, 0.507, 0.8641, 0.283, 0.3646, 0.2648, 0.3312, 0.4894, 0.2985, 0.4894, 0.3346, 0.2678, 0.1905, 0.27, 0.145, 0.4899, 0.1302, 0.49, 0.1764, 0.2695, 0.9273, 0.2692, 0.9663, 0.5061, 0.9268, 0.5078, 0.8885, 0.2813, 0.538, 0.2595, 0.5582, 0.4966, 0.5251, 0.498, 0.5056, 0.2592, 0.7027, 0.2788, 0.7324, 0.4998, 0.7031, 0.4986, 0.6757, 0.2758, 0.8641, 0.283, 0.9024, 0.507, 0.871, 0.5056, 0.8335, 0.2841, 0.3781, 0.263, 0.3463, 0.4894, 0.3312, 0.4894, 0.3646, 0.2648, 0.221, 0.2711, 0.1772, 0.4898, 0.145, 0.4899, 0.1905, 0.27, 0.1214, 0.2644, 0.07428, 0.49, 0.034, 0.4869, 0.08298, 0.2507, 0.5805, 0.2591, 0.598, 0.4946, 0.5582, 0.4966, 0.538, 0.2595, 0.6757, 0.2758, 0.7031, 0.4986, 0.6703, 0.4973, 0.6459, 0.2716, 0.8335, 0.2841, 0.871, 0.5056, 0.8562, 0.5049, 0.8195, 0.284, 0.408, 0.2585, 0.3785, 0.4894, 0.3463, 0.4894, 0.3781, 0.263, 0.2483, 0.2714, 0.2062, 0.4897, 0.1772, 0.4898, 0.221, 0.2711, 0.08298, 0.2507, 0.034, 0.4869, 0.0001397, 0.4844, 0.05013, 0.2393, 0.6459, 0.2716, 0.6703, 0.4973, 0.6552, 0.4967, 0.6325, 0.2692, 0.8195, 0.284, 0.8562, 0.5049, 0.8242, 0.5036, 0.789, 0.2839, 0.4306, 0.255, 0.403, 0.4896, 0.3785, 0.4894, 0.408, 0.2585, 0.2779, 0.271, 0.2376, 0.4895, 0.2062, 0.4897, 0.2483, 0.2714, 0.6325, 0.2692, 0.6552, 0.4967, 0.6228, 0.4954, 0.6028, 0.2635, 0.789, 0.2839, 0.8242, 0.5036, 0.7953, 0.5024, 0.7617, 0.283, 0.4729, 0.2572, 0.4431, 0.4933, 0.403, 0.4896, 0.4306, 0.255, 0.3075, 0.2697, 0.2692, 0.4895, 0.2376, 0.4895, 0.2779, 0.271, 0.1458, 0.2672, 0.09863, 0.4901, 0.07428, 0.49, 0.1214, 0.2644, 0.9605, 0.2592, 0.9999, 0.5048, 0.9663, 0.5061, 0.9273, 0.2692, 0.6028, 0.2635, 0.6228, 0.4954, 0.598, 0.4946, 0.5805, 0.2591, 0.7617, 0.283, 0.7953, 0.5024, 0.7639, 0.5011, 0.7322, 0.2813, 0.5053, 0.2582, 0.4761, 0.4961, 0.4431, 0.4933, 0.4729, 0.2572, 0.3346, 0.2678, 0.2985, 0.4894, 0.2692, 0.4895, 0.3075, 0.2697, 0.1764, 0.2695, 0.1302, 0.49, 0.09863, 0.4901, 0.1458, 0.2672])
me_cylinder.use_remesh_preserve_volume = False
me_cylinder.use_remesh_preserve_attributes = False
me_cylinder.use_mirror_vertex_groups = False
me_cylinder.update()
me_circle_001 = bpy.data.meshes.new('Circle.001')
me_circle_001.from_pydata([(1.282, 0.1509, -0.04614), (-1.39, 0.3175, -0.04614), (-1.54, 0.4185, -0.04614), (-1.673, 0.5239, -0.04614), (-1.619, 0.4403, -0.04614), (-1.501, 0.2946, -0.04614), (-1.349, 0.1636, -0.04614), (-1.078, -0.01362, -0.04614), (-0.7459, -0.1516, -0.04614), (-0.3368, -0.2372, -0.04614), (0.09978, -0.2661, -0.04614), (0.4541, -0.2556, -0.04614), (0.9131, -0.2045, -0.04614), (1.145, -0.15, -0.04614), (1.375, -0.08021, -0.04614), (1.539, -0.003454, -0.04614), (1.539, 0.2688, -0.04614), (-1.189, 0.2124, -0.04614), (-0.4762, 0.2889, -0.04614), (0.1129, 0.06089, -0.04614), (-0.648, 0.2579, -0.04614), (0.9706, 0.08902, -0.04614), (-0.5184, 0.382, -0.04614), (-0.3478, 0.1607, -0.04614), (-0.9274, 0.1627, -0.04614), (1.127, 0.1125, -0.04614), (-0.5003, 0.3293, -0.04614), (-0.1777, 0.09406, -0.04614), (-0.7731, 0.1923, -0.04614), (0.6117, 0.0595, -0.04614), (-0.5442, 0.3434, -0.04614), (-0.417, 0.212, -0.04614), (-1.058, 0.1733, -0.04614), (1.282, 0.1509, 0.04614), (-1.39, 0.3175, 0.04614), (-1.54, 0.4185, 0.04614), (-1.673, 0.5239, 0.04614), (-1.619, 0.4403, 0.04614), (-1.501, 0.2946, 0.04614), (-1.349, 0.1636, 0.04614), (-1.078, -0.01362, 0.04614), (-0.7459, -0.1516, 0.04614), (-0.3368, -0.2372, 0.04614), (0.09978, -0.2661, 0.04614), (0.4541, -0.2556, 0.04614), (0.9131, -0.2045, 0.04614), (1.145, -0.15, 0.04614), (1.375, -0.08021, 0.04614), (1.539, -0.003454, 0.04614), (1.539, 0.2688, 0.04614), (-1.189, 0.2124, 0.04614), (-0.4762, 0.2889, 0.04614), (0.1129, 0.06089, 0.04614), (-0.648, 0.2579, 0.04614), (0.9706, 0.08902, 0.04614), (-0.5184, 0.382, 0.04614), (-0.3478, 0.1607, 0.04614), (-0.9274, 0.1627, 0.04614), (1.127, 0.1125, 0.04614), (-0.5003, 0.3293, 0.04614), (-0.1777, 0.09406, 0.04614), (-0.7731, 0.1923, 0.04614), (0.6117, 0.0595, 0.04614), (-0.5442, 0.3434, 0.04614), (-0.417, 0.212, 0.04614), (-1.058, 0.1733, 0.04614), (1.375, -0.08021, -1.054e-07), (1.537, -0.003454, -1.052e-07), (-1.349, 0.1636, 1.379e-08), (0.4541, -0.2556, -1.054e-07), (-1.673, 0.5239, 1.379e-08), (-1.619, 0.4403, 1.33e-07), (-0.7459, -0.1516, 1.379e-08), (0.09978, -0.2661, 1.379e-08), (0.9131, -0.2045, -1.054e-07), (1.145, -0.15, -1.054e-07), (-1.501, 0.2946, 1.379e-08), (-1.078, -0.01362, 1.379e-08), (-0.3368, -0.2372, 1.379e-08)], [], [(16, 15, 14, 13, 12, 11, 10, 9, 8, 7, 6, 5, 4, 3, 2, 1, 17, 32, 24, 28, 20, 30, 22, 26, 18, 31, 23, 27, 19, 29, 21, 25, 0), (49, 33, 58, 54, 62, 52, 60, 56, 64, 51, 59, 55, 63, 53, 61, 57, 65, 50, 34, 35, 36, 37, 38, 39, 40, 41, 42, 43, 44, 45, 46, 47, 48), (28, 24, 57, 61), (17, 1, 34, 50), (26, 22, 55, 59), (15, 16, 49, 48, 67), (24, 32, 65, 57), (22, 30, 63, 55), (0, 25, 58, 33), (31, 18, 51, 64), (20, 28, 61, 53), (29, 19, 52, 62), (18, 26, 59, 51), (27, 23, 56, 60), (16, 0, 33, 49), (25, 21, 54, 58), (14, 15, 67, 66), (23, 31, 64, 56), (1, 2, 35, 34), (32, 17, 50, 65), (21, 29, 62, 54), (30, 20, 53, 63), (19, 27, 60, 52), (66, 67, 48, 47), (6, 7, 77, 68), (4, 5, 76, 71), (2, 3, 70, 36, 35), (13, 14, 66, 75), (11, 12, 74, 69), (9, 10, 73, 78), (7, 8, 72, 77), (5, 6, 68, 76), (3, 4, 71, 70), (12, 13, 75, 74), (10, 11, 69, 73), (8, 9, 78, 72), (69, 74, 45, 44), (77, 72, 41, 40), (73, 69, 44, 43), (68, 77, 40, 39), (71, 76, 38, 37), (75, 66, 47, 46), (78, 73, 43, 42), (76, 68, 39, 38), (70, 71, 37, 36), (74, 75, 46, 45), (72, 78, 42, 41)])
_uv = me_circle_001.uv_layers.new(name='UVMap')
_uv.uv.foreach_set('vector', [0.9476, 0.06142, 0.8924, 0.06365, 0.8755, 0.05159, 0.835, 0.054, 0.7979, 0.06287, 0.7091, 0.07019, 0.6409, 0.07135, 0.552, 0.07492, 0.487, 0.07545, 0.417, 0.08085, 0.2959, 0.08387, 0.2132, 0.08203, 0.09143, 0.07, 2.895e-05, 0.07916, 0.148, 0.08074, 0.2469, 0.07151, 0.3432, 0.06923, 0.3972, 0.06764, 0.4355, 0.06379, 0.4718, 0.06143, 0.492, 0.06251, 0.5043, 0.06011, 0.5056, 0.05954, 0.5074, 0.06028, 0.5111, 0.06064, 0.5218, 0.06003, 0.5409, 0.05627, 0.5736, 0.05657, 0.6408, 0.04822, 0.7418, 0.04248, 0.8131, 0.0431, 0.8465, 0.04638, 0.8863, 0.04431, 1.0, 0.03891, 0.891, 0.04938, 0.8473, 0.04583, 0.8135, 0.04995, 0.7423, 0.056, 0.6412, 0.05848, 0.5736, 0.05557, 0.541, 0.0585, 0.5216, 0.05629, 0.5109, 0.05654, 0.5073, 0.05719, 0.5055, 0.05808, 0.5042, 0.05761, 0.4917, 0.05622, 0.4717, 0.05891, 0.4353, 0.05947, 0.3969, 0.05871, 0.3429, 0.06146, 0.2469, 0.06685, 0.1497, 0.06448, 0.03953, 0.06649, 0.09924, 0.07151, 0.2127, 0.05921, 0.2946, 0.05068, 0.4155, 0.04396, 0.4857, 0.04372, 0.5506, 0.03902, 0.6395, 0.03543, 0.7074, 0.03108, 0.7962, 0.03067, 0.8338, 0.03478, 0.8779, 0.02749, 0.9112, 2.895e-05, 0.4718, 0.06143, 0.4355, 0.06379, 0.4353, 0.05947, 0.4717, 0.05891, 0.3432, 0.06923, 0.2469, 0.07151, 0.2469, 0.06685, 0.3429, 0.06146, 0.5074, 0.06028, 0.5056, 0.05954, 0.5055, 0.05808, 0.5073, 0.05719, 0.8671, 0.1605, 0.876, 0.151, 0.9588, 0.1511, 0.9537, 0.1457, 0.9722, 0.1523, 0.4355, 0.06379, 0.3972, 0.06764, 0.3969, 0.05871, 0.4353, 0.05947, 0.5056, 0.05954, 0.5043, 0.06011, 0.5042, 0.05761, 0.5055, 0.05808, 0.8863, 0.04431, 0.8465, 0.04638, 0.8473, 0.04583, 0.891, 0.04938, 0.5218, 0.06003, 0.5111, 0.06064, 0.5109, 0.05654, 0.5216, 0.05629, 0.492, 0.06251, 0.4718, 0.06143, 0.4717, 0.05891, 0.4917, 0.05622, 0.7418, 0.04248, 0.6408, 0.04822, 0.6412, 0.05848, 0.7423, 0.056, 0.5111, 0.06064, 0.5074, 0.06028, 0.5073, 0.05719, 0.5109, 0.05654, 0.5736, 0.05657, 0.5409, 0.05627, 0.541, 0.0585, 0.5736, 0.05557, 0.9476, 0.06142, 0.8863, 0.04431, 0.891, 0.04938, 1.0, 0.03891, 0.8465, 0.04638, 0.8131, 0.0431, 0.8135, 0.04995, 0.8473, 0.04583, 0.8755, 0.05159, 0.8924, 0.06365, 0.8924, 0.03014, 0.8768, 0.03937, 0.5409, 0.05627, 0.5218, 0.06003, 0.5216, 0.05629, 0.541, 0.0585, 0.2469, 0.07151, 0.148, 0.08074, 0.1497, 0.06448, 0.2469, 0.06685, 0.3972, 0.06764, 0.3432, 0.06923, 0.3429, 0.06146, 0.3969, 0.05871, 0.8131, 0.0431, 0.7418, 0.04248, 0.7423, 0.056, 0.8135, 0.04995, 0.5043, 0.06011, 0.492, 0.06251, 0.4917, 0.05622, 0.5042, 0.05761, 0.6408, 0.04822, 0.5736, 0.05657, 0.5736, 0.05557, 0.6412, 0.05848, 0.8768, 0.03937, 0.8924, 0.03014, 0.9112, 2.895e-05, 0.8779, 0.02749, 0.2959, 0.08387, 0.417, 0.08085, 0.4155, 0.06243, 0.2937, 0.06734, 0.09143, 0.07, 0.2132, 0.08203, 0.2115, 0.07055, 0.0935, 0.07088, 0.148, 0.08074, 2.895e-05, 0.07916, 0.03667, 0.07551, 0.03953, 0.06649, 0.1497, 0.06448, 0.835, 0.054, 0.8755, 0.05159, 0.8768, 0.03937, 0.8345, 0.04434, 0.7091, 0.07019, 0.7979, 0.06287, 0.798, 0.04671, 0.7079, 0.05065, 0.552, 0.07492, 0.6409, 0.07135, 0.6405, 0.05338, 0.5513, 0.05697, 0.417, 0.08085, 0.487, 0.07545, 0.486, 0.0596, 0.4155, 0.06243, 0.2132, 0.08203, 0.2959, 0.08387, 0.2937, 0.06734, 0.2115, 0.07055, 2.895e-05, 0.07916, 0.09143, 0.07, 0.0935, 0.07088, 0.03667, 0.07551, 0.7979, 0.06287, 0.835, 0.054, 0.8345, 0.04434, 0.798, 0.04671, 0.6409, 0.07135, 0.7091, 0.07019, 0.7079, 0.05065, 0.6405, 0.05338, 0.487, 0.07545, 0.552, 0.07492, 0.5513, 0.05697, 0.486, 0.0596, 0.7079, 0.05065, 0.798, 0.04671, 0.7962, 0.03067, 0.7074, 0.03108, 0.4155, 0.06243, 0.486, 0.0596, 0.4857, 0.04372, 0.4155, 0.04396, 0.6405, 0.05338, 0.7079, 0.05065, 0.7074, 0.03108, 0.6395, 0.03543, 0.2937, 0.06734, 0.4155, 0.06243, 0.4155, 0.04396, 0.2946, 0.05068, 0.0935, 0.07088, 0.2115, 0.07055, 0.2127, 0.05921, 0.09924, 0.07151, 0.8345, 0.04434, 0.8768, 0.03937, 0.8779, 0.02749, 0.8338, 0.03478, 0.5513, 0.05697, 0.6405, 0.05338, 0.6395, 0.03543, 0.5506, 0.03902, 0.2115, 0.07055, 0.2937, 0.06734, 0.2946, 0.05068, 0.2127, 0.05921, 0.03667, 0.07551, 0.0935, 0.07088, 0.09924, 0.07151, 0.03953, 0.06649, 0.798, 0.04671, 0.8345, 0.04434, 0.8338, 0.03478, 0.7962, 0.03067, 0.486, 0.0596, 0.5513, 0.05697, 0.5506, 0.03902, 0.4857, 0.04372])
me_circle_001.use_remesh_preserve_volume = False
me_circle_001.use_remesh_preserve_attributes = False
me_circle_001.use_mirror_vertex_groups = False
me_circle_001.update()

# ---- objects
ob_edge = bpy.data.objects.new('Edge', me_circle_000)
ob_sphere = bpy.data.objects.new('Sphere', me_sphere)
ob_hilt = bpy.data.objects.new('Hilt', me_plane_001)
ob_handle = bpy.data.objects.new('Handle', me_cylinder)
ob_blade = bpy.data.objects.new('Blade', me_circle_001)

# ---- transforms, parenting, visibility, modifiers, constraints
ob_edge.location = (5.987e-07, -0.1305, 2.361)
ob_edge.rotation_euler = (-0.0, 1.571, 0.0)
ob_edge.lineart.crease_threshold = 0.0
ob_sphere.location = (9.807e-05, -0.06417, 0.1271)
ob_sphere.rotation_euler = (0.04132, -0.0, 0.0)
ob_sphere.scale = (-0.006641, -0.009377, -0.01203)
ob_sphere.lineart.crease_threshold = 0.0
ob_hilt.location = (-3.765e-10, 0.03199, 0.8071)
ob_hilt.scale = (-0.144, -0.144, -0.144)
ob_hilt.lineart.crease_threshold = 0.0
ob_handle.location = (6.146e-05, 0.003325, 0.4728)
ob_handle.scale = (0.3392, 0.3392, 0.3392)
ob_handle.lineart.crease_threshold = 0.0
ob_blade.location = (5.987e-07, -0.1305, 2.361)
ob_blade.rotation_euler = (-0.0, 1.571, 0.0)
ob_blade.lineart.crease_threshold = 0.0

# ---- collection membership
col_collection_5.objects.link(ob_edge)
col_collection_5.objects.link(ob_sphere)
col_collection_5.objects.link(ob_hilt)
col_collection_5.objects.link(ob_handle)
col_collection_5.objects.link(ob_blade)

# ---- scene / render settings (as saved in the file)
scene.frame_start = 1; scene.frame_end = 250; scene.frame_set(0)
scene.render.engine = 'BLENDER_EEVEE_NEXT'
scene.render.resolution_percentage = 50
scene.render.dither_intensity = 0.0
scene.cycles.use_denoising = False
scene.cycles.samples = 10
scene.cycles.sampling_pattern = 'TABULATED_SOBOL'
scene.cycles.light_sampling_threshold = 0.0
scene.cycles.use_adaptive_sampling = False
scene.cycles.use_light_tree = False
scene.cycles.blur_glossy = 0.0
scene.cycles.pixel_filter_type = 'GAUSSIAN'
scene.cycles.sample_clamp_indirect = 0.0
scene.view_settings.view_transform = 'Standard'
bpy.context.view_layer.update()

# ---- added for rendering (the .blend has no active camera and no usable light): camera, sun
cam_auto = bpy.data.cameras.new('AutoCamera')
cam_auto.lens = 50.0
cam_auto.sensor_width = 36.0
cam_auto.clip_end = 1000.0
ob_auto_camera = bpy.data.objects.new('AutoCamera', cam_auto)
scene.collection.objects.link(ob_auto_camera)
ob_auto_camera.location = (3.857, -4.65265, 5.16131)
ob_auto_camera.rotation_euler = (1.09748, -7.21219e-08, 0.694738)
scene.camera = ob_auto_camera
light_auto_sun = bpy.data.lights.new('AutoSun', 'SUN')
light_auto_sun.energy = 3.0
light_auto_sun.angle = 0.0523599
ob_auto_sun = bpy.data.objects.new('AutoSun', light_auto_sun)
scene.collection.objects.link(ob_auto_sun)
ob_auto_sun.rotation_euler = (0.872665, 0.174533, 0.523599)
bpy.context.view_layer.update()
